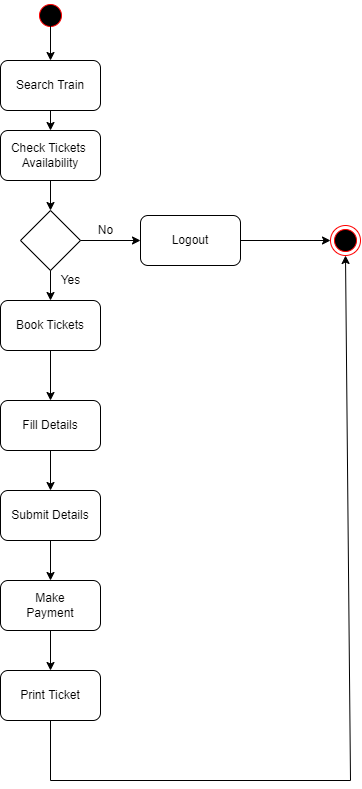

The diagram above was exported from draw.io. Its source (the exported page's mxGraphModel, read from the mxfile embedded in the PNG):
<mxGraphModel dx="652" dy="316" grid="1" gridSize="10" guides="1" tooltips="1" connect="1" arrows="1" fold="1" page="1" pageScale="1" pageWidth="850" pageHeight="1100" math="0" shadow="0">
  <root>
    <mxCell id="0" />
    <mxCell id="1" parent="0" />
    <mxCell id="I0e_gkFr4EfiR2udWp_v-3" value="" style="ellipse;html=1;shape=startState;fillColor=#000000;strokeColor=#ff0000;" vertex="1" parent="1">
      <mxGeometry x="275" y="20" width="30" height="30" as="geometry" />
    </mxCell>
    <mxCell id="I0e_gkFr4EfiR2udWp_v-5" value="" style="ellipse;html=1;shape=endState;fillColor=#000000;strokeColor=#ff0000;" vertex="1" parent="1">
      <mxGeometry x="570" y="245" width="30" height="30" as="geometry" />
    </mxCell>
    <mxCell id="I0e_gkFr4EfiR2udWp_v-6" value="Search Train" style="rounded=1;whiteSpace=wrap;html=1;" vertex="1" parent="1">
      <mxGeometry x="240" y="80" width="100" height="50" as="geometry" />
    </mxCell>
    <mxCell id="I0e_gkFr4EfiR2udWp_v-7" value="Check Tickets&amp;nbsp;&lt;br&gt;Availability" style="rounded=1;whiteSpace=wrap;html=1;" vertex="1" parent="1">
      <mxGeometry x="240" y="150" width="100" height="50" as="geometry" />
    </mxCell>
    <mxCell id="I0e_gkFr4EfiR2udWp_v-8" value="" style="rhombus;whiteSpace=wrap;html=1;" vertex="1" parent="1">
      <mxGeometry x="260" y="230" width="60" height="60" as="geometry" />
    </mxCell>
    <mxCell id="I0e_gkFr4EfiR2udWp_v-9" value="Make&lt;br&gt;Payment" style="rounded=1;whiteSpace=wrap;html=1;" vertex="1" parent="1">
      <mxGeometry x="240" y="600" width="100" height="50" as="geometry" />
    </mxCell>
    <mxCell id="I0e_gkFr4EfiR2udWp_v-10" value="Fill Details" style="rounded=1;whiteSpace=wrap;html=1;" vertex="1" parent="1">
      <mxGeometry x="240" y="420" width="100" height="50" as="geometry" />
    </mxCell>
    <mxCell id="I0e_gkFr4EfiR2udWp_v-11" value="Submit Details" style="rounded=1;whiteSpace=wrap;html=1;" vertex="1" parent="1">
      <mxGeometry x="240" y="510" width="100" height="50" as="geometry" />
    </mxCell>
    <mxCell id="I0e_gkFr4EfiR2udWp_v-12" value="Book Tickets" style="rounded=1;whiteSpace=wrap;html=1;" vertex="1" parent="1">
      <mxGeometry x="240" y="320" width="100" height="50" as="geometry" />
    </mxCell>
    <mxCell id="I0e_gkFr4EfiR2udWp_v-13" value="Print Ticket" style="rounded=1;whiteSpace=wrap;html=1;" vertex="1" parent="1">
      <mxGeometry x="240" y="690" width="100" height="50" as="geometry" />
    </mxCell>
    <mxCell id="I0e_gkFr4EfiR2udWp_v-14" value="Logout" style="rounded=1;whiteSpace=wrap;html=1;" vertex="1" parent="1">
      <mxGeometry x="380" y="235" width="100" height="50" as="geometry" />
    </mxCell>
    <mxCell id="I0e_gkFr4EfiR2udWp_v-15" value="" style="endArrow=classic;html=1;rounded=0;" edge="1" parent="1">
      <mxGeometry width="50" height="50" relative="1" as="geometry">
        <mxPoint x="290" y="40" as="sourcePoint" />
        <mxPoint x="290" y="80" as="targetPoint" />
        <Array as="points" />
      </mxGeometry>
    </mxCell>
    <mxCell id="I0e_gkFr4EfiR2udWp_v-16" value="" style="endArrow=classic;html=1;rounded=0;exitX=0.5;exitY=1;exitDx=0;exitDy=0;" edge="1" parent="1" source="I0e_gkFr4EfiR2udWp_v-6">
      <mxGeometry width="50" height="50" relative="1" as="geometry">
        <mxPoint x="300" y="50" as="sourcePoint" />
        <mxPoint x="290" y="150" as="targetPoint" />
        <Array as="points" />
      </mxGeometry>
    </mxCell>
    <mxCell id="I0e_gkFr4EfiR2udWp_v-17" value="" style="endArrow=classic;html=1;rounded=0;" edge="1" parent="1">
      <mxGeometry width="50" height="50" relative="1" as="geometry">
        <mxPoint x="290" y="200" as="sourcePoint" />
        <mxPoint x="290" y="230" as="targetPoint" />
        <Array as="points" />
      </mxGeometry>
    </mxCell>
    <mxCell id="I0e_gkFr4EfiR2udWp_v-21" value="" style="endArrow=classic;html=1;rounded=0;exitX=1;exitY=0.5;exitDx=0;exitDy=0;entryX=0;entryY=0.5;entryDx=0;entryDy=0;" edge="1" parent="1" source="I0e_gkFr4EfiR2udWp_v-8" target="I0e_gkFr4EfiR2udWp_v-14">
      <mxGeometry width="50" height="50" relative="1" as="geometry">
        <mxPoint x="320" y="70" as="sourcePoint" />
        <mxPoint x="320" y="110" as="targetPoint" />
        <Array as="points" />
      </mxGeometry>
    </mxCell>
    <mxCell id="I0e_gkFr4EfiR2udWp_v-22" value="" style="endArrow=classic;html=1;rounded=0;exitX=1;exitY=0.5;exitDx=0;exitDy=0;entryX=0;entryY=0.5;entryDx=0;entryDy=0;" edge="1" parent="1" source="I0e_gkFr4EfiR2udWp_v-14" target="I0e_gkFr4EfiR2udWp_v-5">
      <mxGeometry width="50" height="50" relative="1" as="geometry">
        <mxPoint x="330" y="80" as="sourcePoint" />
        <mxPoint x="330" y="120" as="targetPoint" />
        <Array as="points" />
      </mxGeometry>
    </mxCell>
    <mxCell id="I0e_gkFr4EfiR2udWp_v-23" value="" style="endArrow=classic;html=1;rounded=0;exitX=0.5;exitY=1;exitDx=0;exitDy=0;entryX=0.5;entryY=0;entryDx=0;entryDy=0;" edge="1" parent="1" source="I0e_gkFr4EfiR2udWp_v-8" target="I0e_gkFr4EfiR2udWp_v-12">
      <mxGeometry width="50" height="50" relative="1" as="geometry">
        <mxPoint x="340" y="90" as="sourcePoint" />
        <mxPoint x="340" y="130" as="targetPoint" />
        <Array as="points" />
      </mxGeometry>
    </mxCell>
    <mxCell id="I0e_gkFr4EfiR2udWp_v-24" value="" style="endArrow=classic;html=1;rounded=0;exitX=0.5;exitY=1;exitDx=0;exitDy=0;entryX=0.5;entryY=0;entryDx=0;entryDy=0;" edge="1" parent="1" source="I0e_gkFr4EfiR2udWp_v-12" target="I0e_gkFr4EfiR2udWp_v-10">
      <mxGeometry width="50" height="50" relative="1" as="geometry">
        <mxPoint x="350" y="100" as="sourcePoint" />
        <mxPoint x="350" y="140" as="targetPoint" />
        <Array as="points" />
      </mxGeometry>
    </mxCell>
    <mxCell id="I0e_gkFr4EfiR2udWp_v-25" value="" style="endArrow=classic;html=1;rounded=0;exitX=0.5;exitY=1;exitDx=0;exitDy=0;entryX=0.5;entryY=0;entryDx=0;entryDy=0;" edge="1" parent="1" source="I0e_gkFr4EfiR2udWp_v-10" target="I0e_gkFr4EfiR2udWp_v-11">
      <mxGeometry width="50" height="50" relative="1" as="geometry">
        <mxPoint x="410" y="400" as="sourcePoint" />
        <mxPoint x="510" y="380" as="targetPoint" />
        <Array as="points" />
      </mxGeometry>
    </mxCell>
    <mxCell id="I0e_gkFr4EfiR2udWp_v-26" value="" style="endArrow=classic;html=1;rounded=0;exitX=0.5;exitY=1;exitDx=0;exitDy=0;entryX=0.5;entryY=0;entryDx=0;entryDy=0;" edge="1" parent="1" source="I0e_gkFr4EfiR2udWp_v-11" target="I0e_gkFr4EfiR2udWp_v-9">
      <mxGeometry width="50" height="50" relative="1" as="geometry">
        <mxPoint x="610" y="400" as="sourcePoint" />
        <mxPoint x="450" y="370" as="targetPoint" />
        <Array as="points" />
      </mxGeometry>
    </mxCell>
    <mxCell id="I0e_gkFr4EfiR2udWp_v-27" value="" style="endArrow=classic;html=1;rounded=0;exitX=0.5;exitY=1;exitDx=0;exitDy=0;" edge="1" parent="1" source="I0e_gkFr4EfiR2udWp_v-9" target="I0e_gkFr4EfiR2udWp_v-13">
      <mxGeometry width="50" height="50" relative="1" as="geometry">
        <mxPoint x="550" y="720" as="sourcePoint" />
        <mxPoint x="440" y="400" as="targetPoint" />
        <Array as="points" />
      </mxGeometry>
    </mxCell>
    <mxCell id="I0e_gkFr4EfiR2udWp_v-28" value="" style="endArrow=classic;html=1;rounded=0;exitX=0.5;exitY=1;exitDx=0;exitDy=0;entryX=0.5;entryY=1;entryDx=0;entryDy=0;" edge="1" parent="1" source="I0e_gkFr4EfiR2udWp_v-13" target="I0e_gkFr4EfiR2udWp_v-5">
      <mxGeometry width="50" height="50" relative="1" as="geometry">
        <mxPoint x="290" y="750" as="sourcePoint" />
        <mxPoint x="585" y="270" as="targetPoint" />
        <Array as="points">
          <mxPoint x="290" y="800" />
          <mxPoint x="590" y="800" />
        </Array>
      </mxGeometry>
    </mxCell>
    <mxCell id="I0e_gkFr4EfiR2udWp_v-29" value="No" style="text;html=1;align=center;verticalAlign=middle;resizable=0;points=[];autosize=1;strokeColor=none;fillColor=none;" vertex="1" parent="1">
      <mxGeometry x="330" y="240" width="30" height="20" as="geometry" />
    </mxCell>
    <mxCell id="I0e_gkFr4EfiR2udWp_v-30" value="Yes" style="text;html=1;align=center;verticalAlign=middle;resizable=0;points=[];autosize=1;strokeColor=none;fillColor=none;" vertex="1" parent="1">
      <mxGeometry x="295" y="290" width="30" height="20" as="geometry" />
    </mxCell>
  </root>
</mxGraphModel>